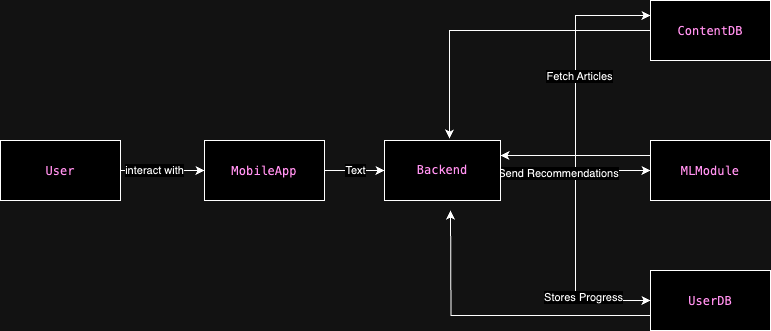

The diagram above was exported from draw.io. Its source (the exported page's mxGraphModel, read from the mxfile embedded in the PNG):
<mxGraphModel dx="954" dy="570" grid="1" gridSize="10" guides="1" tooltips="1" connect="1" arrows="1" fold="1" page="1" pageScale="1" pageWidth="827" pageHeight="1169" math="0" shadow="0">
  <root>
    <mxCell id="0" />
    <mxCell id="1" parent="0" />
    <mxCell id="-HqSlj0lS1fP5nmn15O2-23" style="edgeStyle=orthogonalEdgeStyle;rounded=0;orthogonalLoop=1;jettySize=auto;html=1;entryX=0;entryY=0.5;entryDx=0;entryDy=0;" edge="1" parent="1" source="-HqSlj0lS1fP5nmn15O2-1" target="-HqSlj0lS1fP5nmn15O2-2">
      <mxGeometry relative="1" as="geometry" />
    </mxCell>
    <mxCell id="-HqSlj0lS1fP5nmn15O2-31" value="interact with" style="edgeLabel;html=1;align=center;verticalAlign=middle;resizable=0;points=[];" vertex="1" connectable="0" parent="-HqSlj0lS1fP5nmn15O2-23">
      <mxGeometry x="-0.2143" y="1" relative="1" as="geometry">
        <mxPoint as="offset" />
      </mxGeometry>
    </mxCell>
    <mxCell id="-HqSlj0lS1fP5nmn15O2-1" value="&lt;div style=&quot;background-color: rgb(255, 255, 254); font-family: Menlo, Monaco, &amp;quot;Courier New&amp;quot;, monospace; line-height: 18px; white-space: pre;&quot;&gt;&lt;span style=&quot;color: #a22889;&quot;&gt;User&lt;/span&gt;&lt;/div&gt;" style="rounded=0;whiteSpace=wrap;html=1;" vertex="1" parent="1">
      <mxGeometry x="30" y="160" width="120" height="60" as="geometry" />
    </mxCell>
    <mxCell id="-HqSlj0lS1fP5nmn15O2-24" style="edgeStyle=orthogonalEdgeStyle;rounded=0;orthogonalLoop=1;jettySize=auto;html=1;exitX=1;exitY=0.5;exitDx=0;exitDy=0;entryX=0;entryY=0.5;entryDx=0;entryDy=0;" edge="1" parent="1" source="-HqSlj0lS1fP5nmn15O2-2" target="-HqSlj0lS1fP5nmn15O2-4">
      <mxGeometry relative="1" as="geometry" />
    </mxCell>
    <mxCell id="-HqSlj0lS1fP5nmn15O2-32" value="Text" style="edgeLabel;html=1;align=center;verticalAlign=middle;resizable=0;points=[];" vertex="1" connectable="0" parent="-HqSlj0lS1fP5nmn15O2-24">
      <mxGeometry y="1" relative="1" as="geometry">
        <mxPoint as="offset" />
      </mxGeometry>
    </mxCell>
    <mxCell id="-HqSlj0lS1fP5nmn15O2-2" value="&lt;div style=&quot;background-color: rgb(255, 255, 254); font-family: Menlo, Monaco, &amp;quot;Courier New&amp;quot;, monospace; line-height: 18px; white-space: pre;&quot;&gt;&lt;span style=&quot;color: #a22889;&quot;&gt;MobileApp&lt;/span&gt;&lt;/div&gt;" style="rounded=0;whiteSpace=wrap;html=1;" vertex="1" parent="1">
      <mxGeometry x="234" y="160" width="120" height="60" as="geometry" />
    </mxCell>
    <mxCell id="-HqSlj0lS1fP5nmn15O2-25" style="edgeStyle=orthogonalEdgeStyle;rounded=0;orthogonalLoop=1;jettySize=auto;html=1;entryX=0;entryY=0.25;entryDx=0;entryDy=0;" edge="1" parent="1" source="-HqSlj0lS1fP5nmn15O2-4" target="-HqSlj0lS1fP5nmn15O2-5">
      <mxGeometry relative="1" as="geometry" />
    </mxCell>
    <mxCell id="-HqSlj0lS1fP5nmn15O2-33" value="Fetch Articles" style="edgeLabel;html=1;align=center;verticalAlign=middle;resizable=0;points=[];" vertex="1" connectable="0" parent="-HqSlj0lS1fP5nmn15O2-25">
      <mxGeometry x="0.1148" y="-3" relative="1" as="geometry">
        <mxPoint as="offset" />
      </mxGeometry>
    </mxCell>
    <mxCell id="-HqSlj0lS1fP5nmn15O2-26" style="edgeStyle=orthogonalEdgeStyle;rounded=0;orthogonalLoop=1;jettySize=auto;html=1;entryX=0;entryY=0.5;entryDx=0;entryDy=0;" edge="1" parent="1" source="-HqSlj0lS1fP5nmn15O2-4" target="-HqSlj0lS1fP5nmn15O2-7">
      <mxGeometry relative="1" as="geometry" />
    </mxCell>
    <mxCell id="-HqSlj0lS1fP5nmn15O2-35" value="Stores Progress" style="edgeLabel;html=1;align=center;verticalAlign=middle;resizable=0;points=[];" vertex="1" connectable="0" parent="-HqSlj0lS1fP5nmn15O2-26">
      <mxGeometry x="0.5143" y="4" relative="1" as="geometry">
        <mxPoint as="offset" />
      </mxGeometry>
    </mxCell>
    <mxCell id="-HqSlj0lS1fP5nmn15O2-27" style="edgeStyle=orthogonalEdgeStyle;rounded=0;orthogonalLoop=1;jettySize=auto;html=1;entryX=0;entryY=0.5;entryDx=0;entryDy=0;" edge="1" parent="1" source="-HqSlj0lS1fP5nmn15O2-4" target="-HqSlj0lS1fP5nmn15O2-6">
      <mxGeometry relative="1" as="geometry" />
    </mxCell>
    <mxCell id="-HqSlj0lS1fP5nmn15O2-34" value="Send Recommendations" style="edgeLabel;html=1;align=center;verticalAlign=middle;resizable=0;points=[];" vertex="1" connectable="0" parent="-HqSlj0lS1fP5nmn15O2-27">
      <mxGeometry x="-0.24" y="-2" relative="1" as="geometry">
        <mxPoint as="offset" />
      </mxGeometry>
    </mxCell>
    <mxCell id="-HqSlj0lS1fP5nmn15O2-4" value="&lt;font face=&quot;Menlo, Monaco, Courier New, monospace&quot; color=&quot;#a22889&quot;&gt;&lt;span style=&quot;white-space: pre; background-color: rgb(255, 255, 254);&quot;&gt;Backend&lt;/span&gt;&lt;/font&gt;" style="rounded=0;whiteSpace=wrap;html=1;" vertex="1" parent="1">
      <mxGeometry x="414" y="160" width="116" height="60" as="geometry" />
    </mxCell>
    <mxCell id="-HqSlj0lS1fP5nmn15O2-5" value="&lt;div style=&quot;background-color: rgb(255, 255, 254); font-family: Menlo, Monaco, &amp;quot;Courier New&amp;quot;, monospace; line-height: 18px; white-space: pre;&quot;&gt;&lt;span style=&quot;color: #a22889;&quot;&gt;ContentDB&lt;/span&gt;&lt;/div&gt;" style="rounded=0;whiteSpace=wrap;html=1;" vertex="1" parent="1">
      <mxGeometry x="680" y="20" width="120" height="60" as="geometry" />
    </mxCell>
    <mxCell id="-HqSlj0lS1fP5nmn15O2-28" style="edgeStyle=orthogonalEdgeStyle;rounded=0;orthogonalLoop=1;jettySize=auto;html=1;exitX=0;exitY=0.25;exitDx=0;exitDy=0;entryX=1;entryY=0.25;entryDx=0;entryDy=0;" edge="1" parent="1" source="-HqSlj0lS1fP5nmn15O2-6" target="-HqSlj0lS1fP5nmn15O2-4">
      <mxGeometry relative="1" as="geometry" />
    </mxCell>
    <mxCell id="-HqSlj0lS1fP5nmn15O2-6" value="&lt;div style=&quot;background-color: rgb(255, 255, 254); font-family: Menlo, Monaco, &amp;quot;Courier New&amp;quot;, monospace; line-height: 18px; white-space: pre;&quot;&gt;&lt;span style=&quot;color: #a22889;&quot;&gt;MLModule&lt;/span&gt;&lt;/div&gt;" style="rounded=0;whiteSpace=wrap;html=1;" vertex="1" parent="1">
      <mxGeometry x="680" y="160" width="120" height="60" as="geometry" />
    </mxCell>
    <mxCell id="-HqSlj0lS1fP5nmn15O2-30" style="edgeStyle=orthogonalEdgeStyle;rounded=0;orthogonalLoop=1;jettySize=auto;html=1;exitX=0;exitY=0.75;exitDx=0;exitDy=0;" edge="1" parent="1" source="-HqSlj0lS1fP5nmn15O2-7">
      <mxGeometry relative="1" as="geometry">
        <mxPoint x="480" y="230" as="targetPoint" />
      </mxGeometry>
    </mxCell>
    <mxCell id="-HqSlj0lS1fP5nmn15O2-7" value="&lt;meta charset=&quot;utf-8&quot;&gt;&lt;div style=&quot;color: #000000;background-color: #fffffe;font-family: Menlo, Monaco, 'Courier New', monospace;font-weight: normal;font-size: 12px;line-height: 18px;white-space: pre;&quot;&gt;&lt;div&gt;&lt;span style=&quot;color: #a22889;&quot;&gt;UserDB&lt;/span&gt;&lt;/div&gt;&lt;/div&gt;" style="rounded=0;whiteSpace=wrap;html=1;" vertex="1" parent="1">
      <mxGeometry x="680" y="290" width="120" height="60" as="geometry" />
    </mxCell>
    <mxCell id="-HqSlj0lS1fP5nmn15O2-29" style="edgeStyle=orthogonalEdgeStyle;rounded=0;orthogonalLoop=1;jettySize=auto;html=1;entryX=0.56;entryY=-0.033;entryDx=0;entryDy=0;entryPerimeter=0;" edge="1" parent="1" source="-HqSlj0lS1fP5nmn15O2-5" target="-HqSlj0lS1fP5nmn15O2-4">
      <mxGeometry relative="1" as="geometry" />
    </mxCell>
  </root>
</mxGraphModel>